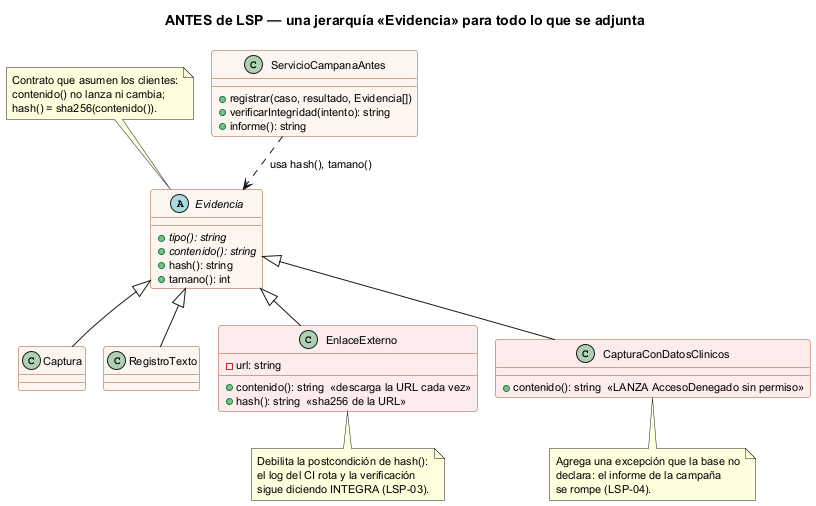

The diagram above was rendered by PlantUML. Its source (embedded in the PNG):
@startuml semana-02-clases-antes
!pragma layout smetana
title ANTES de LSP — una jerarquía «Evidencia» para todo lo que se adjunta
skinparam defaultFontSize 11
skinparam classBackgroundColor #FDF6F0
skinparam classBorderColor #A0522D

abstract class Evidencia {
  {abstract} +tipo(): string
  {abstract} +contenido(): string
  +hash(): string
  +tamano(): int
}
note top of Evidencia
  Contrato que asumen los clientes:
  contenido() no lanza ni cambia;
  hash() = sha256(contenido()).
end note

class Captura
class RegistroTexto
class EnlaceExterno #FDECEC {
  -url: string
  +contenido(): string  «descarga la URL cada vez»
  +hash(): string  «sha256 de la URL»
}
class CapturaConDatosClinicos #FDECEC {
  +contenido(): string  «LANZA AccesoDenegado sin permiso»
}

Evidencia <|-- Captura
Evidencia <|-- RegistroTexto
Evidencia <|-- EnlaceExterno
Evidencia <|-- CapturaConDatosClinicos

class ServicioCampanaAntes {
  +registrar(caso, resultado, Evidencia[])
  +verificarIntegridad(intento): string
  +informe(): string
}
ServicioCampanaAntes ..> Evidencia : usa hash(), tamano()

note bottom of EnlaceExterno
  Debilita la postcondición de hash():
  el log del CI rota y la verificación
  sigue diciendo INTEGRA (LSP-03).
end note
note bottom of CapturaConDatosClinicos
  Agrega una excepción que la base no
  declara: el informe de la campaña
  se rompe (LSP-04).
end note
@enduml